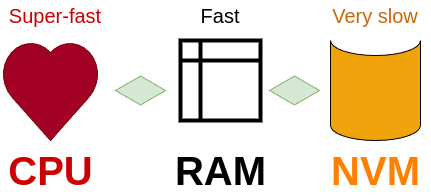

The diagram above was exported from draw.io. Its source (the exported page's mxGraphModel, read from the mxfile embedded in the PNG):
<mxGraphModel dx="573" dy="820" grid="1" gridSize="10" guides="1" tooltips="1" connect="1" arrows="1" fold="1" page="1" pageScale="1" pageWidth="850" pageHeight="1100" math="0" shadow="0">
  <root>
    <mxCell id="0" />
    <mxCell id="1" parent="0" />
    <mxCell id="9qgBhql2tTCrBfpJ09Qp-1" value="&lt;font style=&quot;font-size: 40px; color: rgb(204, 0, 0);&quot;&gt;&lt;b&gt;CPU&lt;/b&gt;&lt;/font&gt;" style="verticalLabelPosition=bottom;verticalAlign=top;html=1;shape=mxgraph.basic.heart;fillColor=#a20025;fontColor=#ffffff;strokeColor=#6F0000;" vertex="1" parent="1">
      <mxGeometry x="100" y="320" width="100" height="100" as="geometry" />
    </mxCell>
    <mxCell id="9qgBhql2tTCrBfpJ09Qp-2" value="" style="shape=cylinder3;whiteSpace=wrap;html=1;boundedLbl=1;backgroundOutline=1;size=15;lid=0;fillColor=#f0a30a;fontColor=#000000;strokeColor=#000000;" vertex="1" parent="1">
      <mxGeometry x="430" y="320" width="90" height="100" as="geometry" />
    </mxCell>
    <mxCell id="9qgBhql2tTCrBfpJ09Qp-4" value="&lt;font style=&quot;font-size: 40px;&quot;&gt;RAM&lt;/font&gt;" style="text;strokeColor=none;fillColor=none;html=1;fontSize=24;fontStyle=1;verticalAlign=middle;align=center;" vertex="1" parent="1">
      <mxGeometry x="270" y="430" width="100" height="40" as="geometry" />
    </mxCell>
    <mxCell id="9qgBhql2tTCrBfpJ09Qp-5" value="&lt;font style=&quot;font-size: 40px; color: rgb(255, 128, 0);&quot;&gt;NVM&lt;/font&gt;" style="text;strokeColor=none;fillColor=none;html=1;fontSize=24;fontStyle=1;verticalAlign=middle;align=center;" vertex="1" parent="1">
      <mxGeometry x="425" y="430" width="100" height="40" as="geometry" />
    </mxCell>
    <mxCell id="9qgBhql2tTCrBfpJ09Qp-6" value="" style="shape=internalStorage;whiteSpace=wrap;html=1;backgroundOutline=1;strokeWidth=4;" vertex="1" parent="1">
      <mxGeometry x="280" y="320" width="80" height="80" as="geometry" />
    </mxCell>
    <mxCell id="9qgBhql2tTCrBfpJ09Qp-14" value="" style="html=1;whiteSpace=wrap;aspect=fixed;shape=isoRectangle;fillColor=#d5e8d4;strokeColor=#82b366;" vertex="1" parent="1">
      <mxGeometry x="215" y="355" width="50" height="30" as="geometry" />
    </mxCell>
    <mxCell id="9qgBhql2tTCrBfpJ09Qp-15" value="" style="html=1;whiteSpace=wrap;aspect=fixed;shape=isoRectangle;fillColor=#d5e8d4;strokeColor=#82b366;" vertex="1" parent="1">
      <mxGeometry x="369" y="355" width="50" height="30" as="geometry" />
    </mxCell>
    <mxCell id="9qgBhql2tTCrBfpJ09Qp-16" value="&lt;font style=&quot;color: rgb(204, 0, 0); font-size: 20px;&quot;&gt;Super-fast&lt;/font&gt;" style="text;html=1;align=center;verticalAlign=middle;whiteSpace=wrap;rounded=0;" vertex="1" parent="1">
      <mxGeometry x="100" y="280" width="110" height="30" as="geometry" />
    </mxCell>
    <mxCell id="9qgBhql2tTCrBfpJ09Qp-17" value="&lt;font style=&quot;font-size: 20px; color: rgb(0, 0, 0);&quot;&gt;Fast&lt;/font&gt;" style="text;html=1;align=center;verticalAlign=middle;whiteSpace=wrap;rounded=0;" vertex="1" parent="1">
      <mxGeometry x="265" y="280" width="110" height="30" as="geometry" />
    </mxCell>
    <mxCell id="9qgBhql2tTCrBfpJ09Qp-18" value="&lt;span style=&quot;font-size: 20px;&quot;&gt;&lt;font style=&quot;color: rgb(204, 102, 0);&quot;&gt;Very slow&lt;/font&gt;&lt;/span&gt;" style="text;html=1;align=center;verticalAlign=middle;whiteSpace=wrap;rounded=0;" vertex="1" parent="1">
      <mxGeometry x="420" y="280" width="110" height="30" as="geometry" />
    </mxCell>
  </root>
</mxGraphModel>